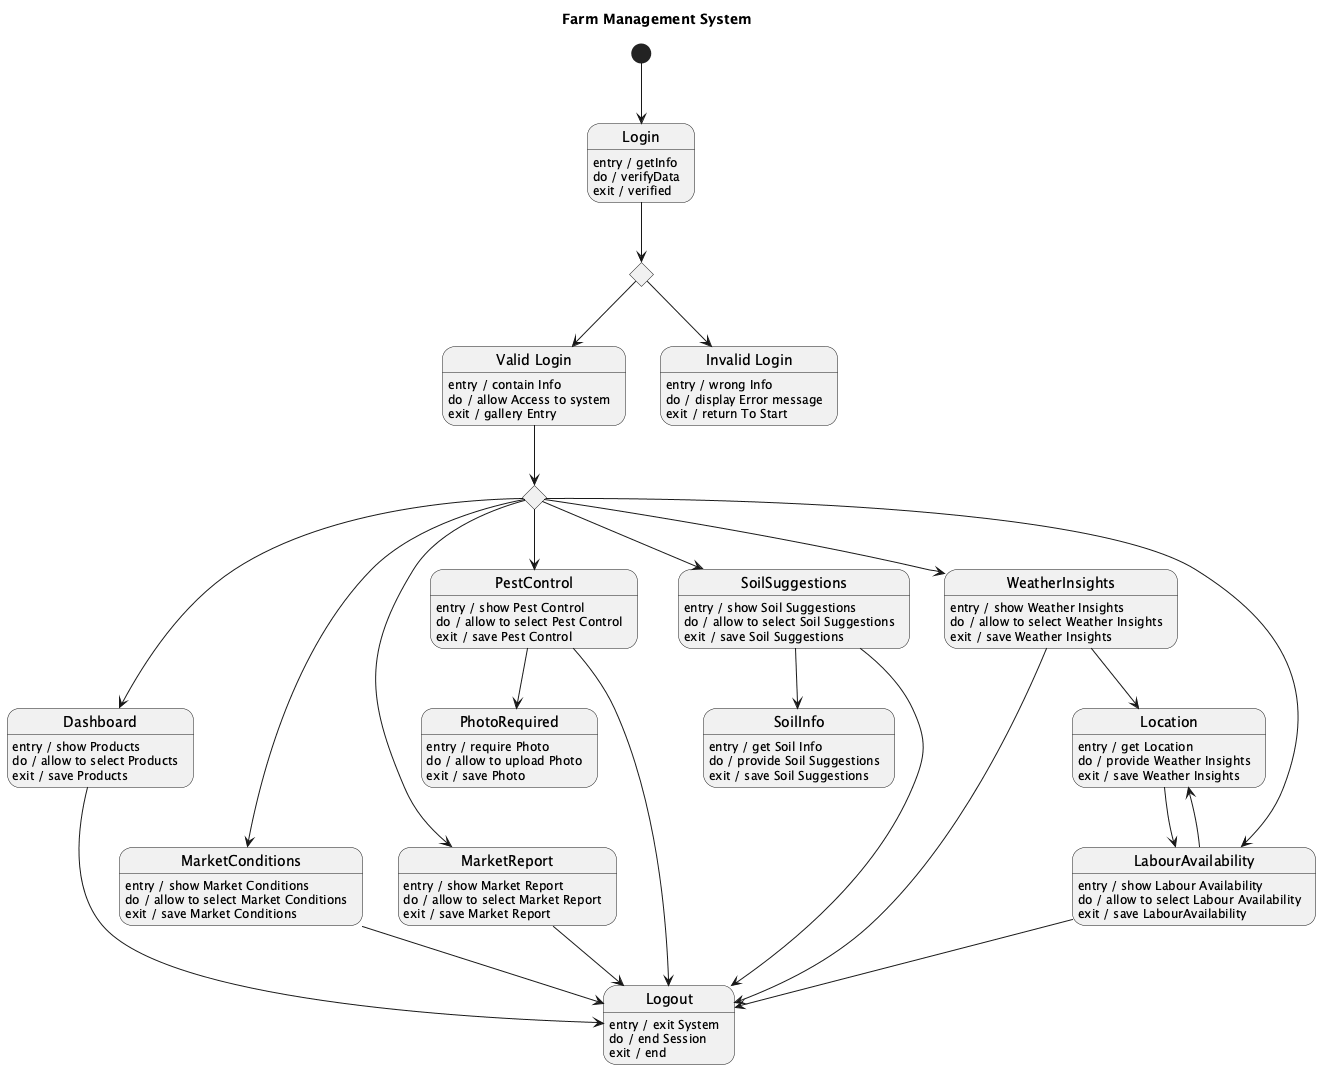

The diagram above was rendered by PlantUML. Its source (embedded in the PNG):
@startuml
title Farm Management System

[*] --> Login

state Login
Login : entry / getInfo
Login : do / verifyData
Login : exit / verified

state LoginDecision <<choice>>
Login --> LoginDecision

state "Valid Login" as ValidLogin
ValidLogin : entry / contain Info
ValidLogin : do / allow Access to system
ValidLogin : exit / gallery Entry

state "Invalid Login" as InvalidLogin
InvalidLogin : entry / wrong Info
InvalidLogin : do / display Error message
InvalidLogin : exit / return To Start

LoginDecision --> ValidLogin
LoginDecision --> InvalidLogin

state NavChoice <<choice>>
ValidLogin --> NavChoice

state Dashboard
Dashboard : entry / show Products
Dashboard : do / allow to select Products
Dashboard : exit / save Products

state MarketConditions
MarketConditions : entry / show Market Conditions
MarketConditions : do / allow to select Market Conditions
MarketConditions : exit / save Market Conditions

state MarketReport
MarketReport : entry / show Market Report
MarketReport : do / allow to select Market Report
MarketReport : exit / save Market Report

state PestControl
PestControl : entry / show Pest Control
PestControl : do / allow to select Pest Control
PestControl : exit / save Pest Control

state SoilSuggestions
SoilSuggestions : entry / show Soil Suggestions
SoilSuggestions : do / allow to select Soil Suggestions
SoilSuggestions : exit / save Soil Suggestions

state WeatherInsights
WeatherInsights : entry / show Weather Insights
WeatherInsights : do / allow to select Weather Insights
WeatherInsights : exit / save Weather Insights

state LabourAvailability
LabourAvailability : entry / show Labour Availability
LabourAvailability : do / allow to select Labour Availability
LabourAvailability : exit / save LabourAvailability

NavChoice --> Dashboard
NavChoice --> MarketConditions
NavChoice --> MarketReport
NavChoice --> PestControl
NavChoice --> SoilSuggestions
NavChoice --> WeatherInsights
NavChoice --> LabourAvailability

PestControl --> PhotoRequired
PhotoRequired : entry / require Photo
PhotoRequired : do / allow to upload Photo
PhotoRequired : exit / save Photo

SoilSuggestions --> SoilInfo
SoilInfo : entry / get Soil Info
SoilInfo : do / provide Soil Suggestions
SoilInfo : exit / save Soil Suggestions

WeatherInsights --> Location
Location : entry / get Location
Location : do / provide Weather Insights
Location : exit / save Weather Insights

LabourAvailability --> Location
Location --> LabourAvailability

state Logout
Logout : entry / exit System
Logout : do / end Session
Logout : exit / end

Dashboard --> Logout
MarketConditions --> Logout
MarketReport --> Logout
PestControl --> Logout
SoilSuggestions --> Logout
WeatherInsights --> Logout
LabourAvailability --> Logout

@enduml